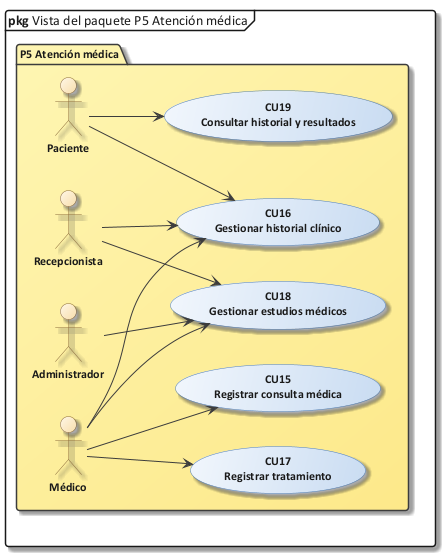

The diagram above was rendered by PlantUML. Its source (embedded in the PNG):
@startuml 27_vista_p5
!include C:/Users/Sergio Estaca Paco/Desktop/HeadSalud/Docs/diagramas/estilo_ea.iuml
skinparam PackageBackgroundColor #FFF6B3/#FDE98A
mainframe **pkg** Vista del paquete P5 Atención médica
skinparam packageStyle folder
left to right direction
package "P5 Atención médica" {
  actor "Administrador" as ADM
  actor "Recepcionista" as REC
  actor "Médico" as MED
  actor "Paciente" as PAC
  usecase "CU15\nRegistrar consulta médica" as CU15
  usecase "CU16\nGestionar historial clínico" as CU16
  usecase "CU17\nRegistrar tratamiento" as CU17
  usecase "CU18\nGestionar estudios médicos" as CU18
  usecase "CU19\nConsultar historial y resultados" as CU19
  MED --> CU15
  MED --> CU16
  REC --> CU16
  PAC --> CU16
  MED --> CU17
  MED --> CU18
  REC --> CU18
  ADM --> CU18
  PAC --> CU19
}
@enduml